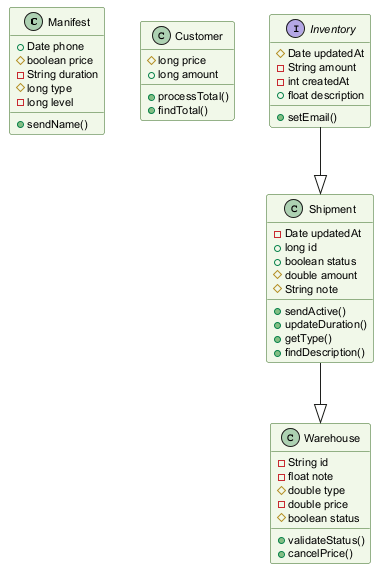

The diagram above was rendered by PlantUML. Its source (embedded in the PNG):
@startuml
skinparam backgroundColor #FFFFFF
skinparam classBackgroundColor #F1F8E9
skinparam classBorderColor #33691E
skinparam defaultFontSize 11
class Manifest {
  +Date phone
  #boolean price
  -String duration
  #long type
  -long level
  +sendName()
}
class Customer {
  #long price
  +long amount
  +processTotal()
  +findTotal()
}
interface Inventory {
  #Date updatedAt
  -String amount
  -int createdAt
  +float description
  +setEmail()
}
class Shipment {
  -Date updatedAt
  +long id
  +boolean status
  #double amount
  #String note
  +sendActive()
  +updateDuration()
  +getType()
  +findDescription()
}
class Warehouse {
  -String id
  -float note
  #double type
  -double price
  #boolean status
  +validateStatus()
  +cancelPrice()
}
Inventory --|> Shipment
Shipment --|> Warehouse
@enduml